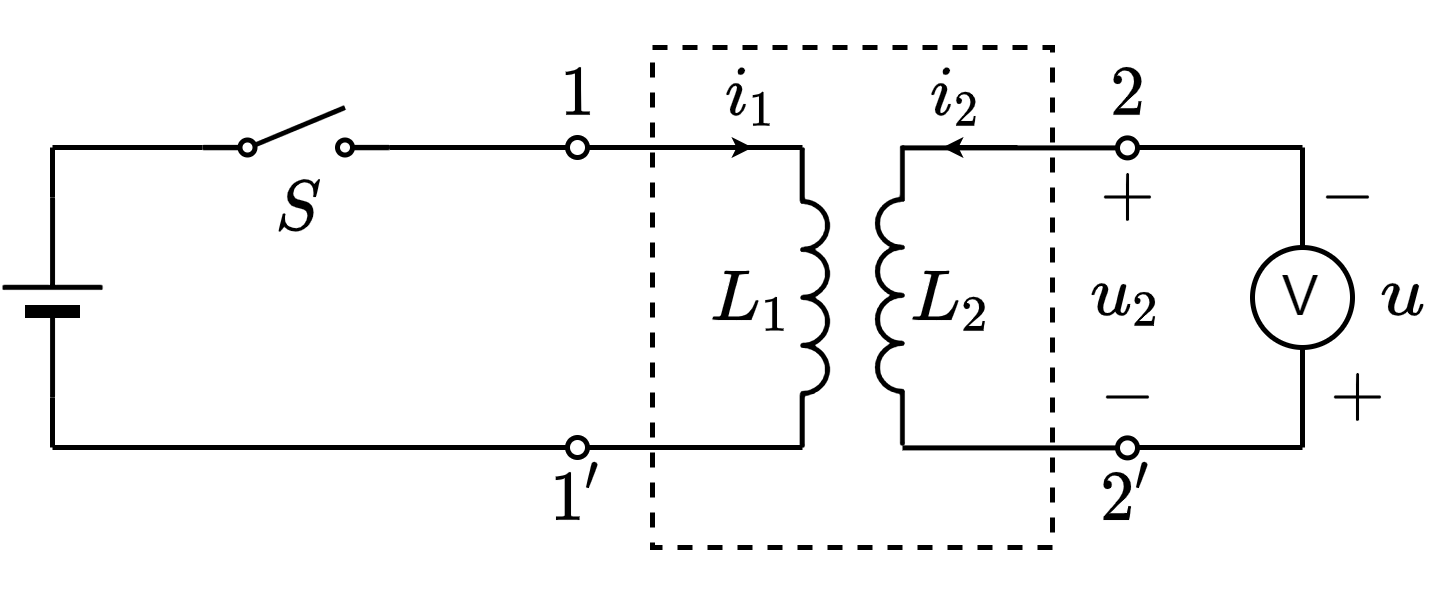

The diagram above was exported from draw.io. Its source (the exported page's mxGraphModel, read from the mxfile embedded in the PNG):
<mxGraphModel dx="154" dy="228" grid="1" gridSize="10" guides="1" tooltips="1" connect="1" arrows="1" fold="1" page="1" pageScale="1" pageWidth="827" pageHeight="1169" math="1" shadow="0">
  <root>
    <mxCell id="0" />
    <mxCell id="1" parent="0" />
    <mxCell id="ceOopV47RiM-hP3MH-ES-18" value="$$i_2$$" style="text;html=1;resizable=1;autosize=1;align=center;verticalAlign=middle;points=[];fillColor=none;strokeColor=none;rounded=0;fontSize=12;connectable=1;movable=1;rotatable=1;deletable=1;editable=1;" vertex="1" parent="1">
      <mxGeometry x="263" y="240" width="15" height="20" as="geometry" />
    </mxCell>
    <mxCell id="ceOopV47RiM-hP3MH-ES-17" value="$$i_1$$" style="text;html=1;resizable=1;autosize=1;align=center;verticalAlign=middle;points=[];fillColor=none;strokeColor=none;rounded=0;fontSize=12;connectable=1;movable=1;rotatable=1;deletable=1;editable=1;" vertex="1" parent="1">
      <mxGeometry x="220" y="240" width="20" height="20" as="geometry" />
    </mxCell>
    <mxCell id="ceOopV47RiM-hP3MH-ES-1" value="" style="pointerEvents=1;verticalLabelPosition=bottom;shadow=0;dashed=0;align=center;html=1;verticalAlign=top;shape=mxgraph.electrical.inductors.inductor_3;direction=south;deletable=1;fixDash=0;snapToPoint=0;comic=0;sketch=0;strokeWidth=1;" vertex="1" parent="1">
      <mxGeometry x="240" y="260" width="5" height="60" as="geometry" />
    </mxCell>
    <mxCell id="ceOopV47RiM-hP3MH-ES-2" value="" style="endArrow=none;html=1;rounded=0;startArrow=oval;startFill=0;endSize=4;startSize=4;deletable=1;fixDash=0;snapToPoint=0;" edge="1" parent="1">
      <mxGeometry width="50" height="50" relative="1" as="geometry">
        <mxPoint x="195" y="260" as="sourcePoint" />
        <mxPoint x="240" y="260" as="targetPoint" />
      </mxGeometry>
    </mxCell>
    <mxCell id="ceOopV47RiM-hP3MH-ES-3" value="" style="endArrow=none;html=1;rounded=0;startArrow=oval;startFill=0;endSize=4;startSize=4;deletable=1;fixDash=0;snapToPoint=0;" edge="1" parent="1">
      <mxGeometry width="50" height="50" relative="1" as="geometry">
        <mxPoint x="195" y="320" as="sourcePoint" />
        <mxPoint x="240" y="320" as="targetPoint" />
      </mxGeometry>
    </mxCell>
    <mxCell id="ceOopV47RiM-hP3MH-ES-5" value="" style="pointerEvents=1;verticalLabelPosition=bottom;shadow=0;dashed=0;align=center;html=1;verticalAlign=top;shape=mxgraph.electrical.inductors.inductor_3;direction=north;deletable=1;fixDash=0;snapToPoint=0;" vertex="1" parent="1">
      <mxGeometry x="255" y="259.58" width="5" height="60" as="geometry" />
    </mxCell>
    <mxCell id="ceOopV47RiM-hP3MH-ES-6" value="" style="endArrow=none;html=1;rounded=0;startArrow=oval;startFill=0;endSize=4;startSize=4;deletable=1;fixDash=0;snapToPoint=0;" edge="1" parent="1">
      <mxGeometry width="50" height="50" relative="1" as="geometry">
        <mxPoint x="305" y="260.08" as="sourcePoint" />
        <mxPoint x="260" y="260.08" as="targetPoint" />
      </mxGeometry>
    </mxCell>
    <mxCell id="ceOopV47RiM-hP3MH-ES-7" value="" style="endArrow=none;html=1;rounded=0;startArrow=oval;startFill=0;endSize=4;startSize=4;deletable=1;fixDash=0;snapToPoint=0;" edge="1" parent="1">
      <mxGeometry width="50" height="50" relative="1" as="geometry">
        <mxPoint x="305" y="320.0799999999999" as="sourcePoint" />
        <mxPoint x="260" y="320.0799999999999" as="targetPoint" />
      </mxGeometry>
    </mxCell>
    <mxCell id="ceOopV47RiM-hP3MH-ES-12" value="$$+$$" style="text;html=1;resizable=1;autosize=1;align=center;verticalAlign=middle;points=[];fillColor=none;strokeColor=none;rounded=0;fontSize=12;movable=1;rotatable=1;deletable=1;editable=1;connectable=0;fixDash=0;snapToPoint=0;" vertex="1" parent="1">
      <mxGeometry x="293.75" y="259.58" width="22.5" height="20" as="geometry" />
    </mxCell>
    <mxCell id="ceOopV47RiM-hP3MH-ES-14" value="$$-$$" style="text;html=1;resizable=1;autosize=1;align=center;verticalAlign=middle;points=[];fillColor=none;strokeColor=none;rounded=0;fontSize=12;movable=1;rotatable=1;deletable=1;editable=1;connectable=0;fixDash=0;snapToPoint=0;" vertex="1" parent="1">
      <mxGeometry x="295.75" y="300" width="18.5" height="20" as="geometry" />
    </mxCell>
    <mxCell id="ceOopV47RiM-hP3MH-ES-15" value="" style="endArrow=classic;html=1;rounded=0;fontSize=12;startSize=4;endSize=1;strokeWidth=1;jumpSize=6;" edge="1" parent="1">
      <mxGeometry width="50" height="50" relative="1" as="geometry">
        <mxPoint x="283" y="260" as="sourcePoint" />
        <mxPoint x="268" y="260" as="targetPoint" />
      </mxGeometry>
    </mxCell>
    <mxCell id="ceOopV47RiM-hP3MH-ES-16" value="" style="endArrow=classic;html=1;rounded=0;fontSize=12;startSize=4;endSize=1;strokeWidth=1;jumpSize=6;" edge="1" parent="1">
      <mxGeometry width="50" height="50" relative="1" as="geometry">
        <mxPoint x="215" y="260" as="sourcePoint" />
        <mxPoint x="230" y="260" as="targetPoint" />
      </mxGeometry>
    </mxCell>
    <mxCell id="ceOopV47RiM-hP3MH-ES-19" value="" style="shape=mxgraph.electrical.electro-mechanical.singleSwitch;aspect=fixed;elSwitchState=off;" vertex="1" parent="1">
      <mxGeometry x="120" y="252" width="37.5" height="10" as="geometry" />
    </mxCell>
    <mxCell id="ceOopV47RiM-hP3MH-ES-20" value="" style="endArrow=none;html=1;rounded=0;exitX=1;exitY=0.8;exitDx=0;exitDy=0;" edge="1" parent="1" source="ceOopV47RiM-hP3MH-ES-19">
      <mxGeometry width="50" height="50" relative="1" as="geometry">
        <mxPoint x="180" y="240" as="sourcePoint" />
        <mxPoint x="193" y="260" as="targetPoint" />
      </mxGeometry>
    </mxCell>
    <mxCell id="ceOopV47RiM-hP3MH-ES-21" value="" style="rounded=0;whiteSpace=wrap;html=1;labelBackgroundColor=none;fontColor=default;fillColor=none;dashed=1;glass=0;" vertex="1" parent="1">
      <mxGeometry x="210" y="240" width="80" height="100" as="geometry" />
    </mxCell>
    <mxCell id="ceOopV47RiM-hP3MH-ES-22" value="$$L_1$$" style="text;html=1;resizable=1;autosize=1;align=center;verticalAlign=middle;points=[];fillColor=none;strokeColor=none;rounded=0;fontSize=12;connectable=1;movable=1;rotatable=1;deletable=1;editable=1;" vertex="1" parent="1">
      <mxGeometry x="220" y="281" width="20" height="20" as="geometry" />
    </mxCell>
    <mxCell id="ceOopV47RiM-hP3MH-ES-23" value="$$L_2$$" style="text;html=1;resizable=1;autosize=1;align=center;verticalAlign=middle;points=[];fillColor=none;strokeColor=none;rounded=0;fontSize=12;connectable=1;movable=1;rotatable=1;deletable=1;editable=1;" vertex="1" parent="1">
      <mxGeometry x="260" y="281" width="20" height="20" as="geometry" />
    </mxCell>
    <mxCell id="ceOopV47RiM-hP3MH-ES-25" value="$$u_2$$" style="text;html=1;resizable=1;autosize=1;align=center;verticalAlign=middle;points=[];fillColor=none;strokeColor=none;rounded=0;fontSize=12;movable=1;rotatable=1;deletable=1;editable=1;connectable=0;fixDash=0;snapToPoint=0;" vertex="1" parent="1">
      <mxGeometry x="290" y="280" width="30" height="20" as="geometry" />
    </mxCell>
    <mxCell id="ceOopV47RiM-hP3MH-ES-26" value="$$1$$" style="text;html=1;align=center;verticalAlign=middle;resizable=1;points=[];autosize=1;strokeColor=none;fillColor=none;fontColor=default;movable=1;rotatable=1;deletable=1;editable=1;connectable=0;" vertex="1" parent="1">
      <mxGeometry x="190" y="239.58" width="10" height="20" as="geometry" />
    </mxCell>
    <mxCell id="ceOopV47RiM-hP3MH-ES-27" value="$$1'$$" style="text;html=1;align=center;verticalAlign=middle;resizable=1;points=[];autosize=1;strokeColor=none;fillColor=none;fontColor=default;movable=1;rotatable=1;deletable=1;editable=1;connectable=0;" vertex="1" parent="1">
      <mxGeometry x="190" y="320" width="10" height="20" as="geometry" />
    </mxCell>
    <mxCell id="ceOopV47RiM-hP3MH-ES-28" value="$$2$$" style="text;html=1;align=center;verticalAlign=middle;resizable=1;points=[];autosize=1;strokeColor=none;fillColor=none;fontColor=default;movable=1;rotatable=1;deletable=1;editable=1;connectable=0;" vertex="1" parent="1">
      <mxGeometry x="300" y="239.58" width="10" height="20" as="geometry" />
    </mxCell>
    <mxCell id="ceOopV47RiM-hP3MH-ES-29" value="$$2'$$" style="text;html=1;align=center;verticalAlign=middle;resizable=1;points=[];autosize=1;strokeColor=none;fillColor=none;fontColor=default;movable=1;rotatable=1;deletable=1;editable=1;connectable=0;" vertex="1" parent="1">
      <mxGeometry x="300" y="320" width="10" height="20" as="geometry" />
    </mxCell>
    <mxCell id="ceOopV47RiM-hP3MH-ES-30" value="$$S$$" style="text;html=1;align=center;verticalAlign=middle;resizable=0;points=[];autosize=1;strokeColor=none;fillColor=none;fontColor=default;connectable=0;" vertex="1" parent="1">
      <mxGeometry x="113.75" y="262" width="50" height="20" as="geometry" />
    </mxCell>
    <mxCell id="ceOopV47RiM-hP3MH-ES-31" value="" style="verticalLabelPosition=bottom;shadow=0;dashed=0;align=center;fillColor=#000000;html=1;verticalAlign=top;strokeWidth=1;shape=mxgraph.electrical.miscellaneous.monocell_battery;glass=0;labelBackgroundColor=none;fontColor=default;direction=north;" vertex="1" parent="1">
      <mxGeometry x="80" y="270" width="20" height="40" as="geometry" />
    </mxCell>
    <mxCell id="ceOopV47RiM-hP3MH-ES-32" value="" style="endArrow=none;html=1;rounded=0;fontColor=default;exitX=1;exitY=0.5;exitDx=0;exitDy=0;exitPerimeter=0;" edge="1" parent="1" source="ceOopV47RiM-hP3MH-ES-31">
      <mxGeometry width="50" height="50" relative="1" as="geometry">
        <mxPoint x="90" y="270" as="sourcePoint" />
        <mxPoint x="90" y="260" as="targetPoint" />
      </mxGeometry>
    </mxCell>
    <mxCell id="ceOopV47RiM-hP3MH-ES-33" value="" style="endArrow=none;html=1;rounded=0;fontColor=default;entryX=0;entryY=0.8;entryDx=0;entryDy=0;" edge="1" parent="1" target="ceOopV47RiM-hP3MH-ES-19">
      <mxGeometry width="50" height="50" relative="1" as="geometry">
        <mxPoint x="90" y="260" as="sourcePoint" />
        <mxPoint x="120" y="250" as="targetPoint" />
      </mxGeometry>
    </mxCell>
    <mxCell id="ceOopV47RiM-hP3MH-ES-34" value="" style="endArrow=none;html=1;rounded=0;fontColor=default;entryX=0;entryY=0.5;entryDx=0;entryDy=0;entryPerimeter=0;" edge="1" parent="1" target="ceOopV47RiM-hP3MH-ES-31">
      <mxGeometry width="50" height="50" relative="1" as="geometry">
        <mxPoint x="90" y="320" as="sourcePoint" />
        <mxPoint x="130" y="330" as="targetPoint" />
      </mxGeometry>
    </mxCell>
    <mxCell id="ceOopV47RiM-hP3MH-ES-35" value="" style="endArrow=none;html=1;rounded=0;fontColor=default;" edge="1" parent="1">
      <mxGeometry width="50" height="50" relative="1" as="geometry">
        <mxPoint x="90" y="320" as="sourcePoint" />
        <mxPoint x="193" y="320" as="targetPoint" />
      </mxGeometry>
    </mxCell>
    <mxCell id="ceOopV47RiM-hP3MH-ES-36" value="" style="endArrow=none;html=1;rounded=0;fontColor=default;" edge="1" parent="1">
      <mxGeometry width="50" height="50" relative="1" as="geometry">
        <mxPoint x="307" y="260" as="sourcePoint" />
        <mxPoint x="340" y="260" as="targetPoint" />
      </mxGeometry>
    </mxCell>
    <mxCell id="ceOopV47RiM-hP3MH-ES-38" value="V" style="ellipse;whiteSpace=wrap;html=1;aspect=fixed;glass=0;labelBackgroundColor=none;fontFamily=Helvetica;fontSize=11;fontColor=default;fillColor=none;" vertex="1" parent="1">
      <mxGeometry x="330" y="280" width="20" height="20" as="geometry" />
    </mxCell>
    <mxCell id="ceOopV47RiM-hP3MH-ES-39" value="" style="endArrow=none;html=1;rounded=0;fontFamily=Helvetica;fontSize=11;fontColor=default;entryX=0.5;entryY=0;entryDx=0;entryDy=0;" edge="1" parent="1" target="ceOopV47RiM-hP3MH-ES-38">
      <mxGeometry width="50" height="50" relative="1" as="geometry">
        <mxPoint x="340" y="260" as="sourcePoint" />
        <mxPoint x="390" y="210" as="targetPoint" />
      </mxGeometry>
    </mxCell>
    <mxCell id="ceOopV47RiM-hP3MH-ES-40" value="" style="endArrow=none;html=1;rounded=0;fontFamily=Helvetica;fontSize=11;fontColor=default;entryX=0.5;entryY=1;entryDx=0;entryDy=0;" edge="1" parent="1" target="ceOopV47RiM-hP3MH-ES-38">
      <mxGeometry width="50" height="50" relative="1" as="geometry">
        <mxPoint x="340" y="320" as="sourcePoint" />
        <mxPoint x="360" y="330" as="targetPoint" />
      </mxGeometry>
    </mxCell>
    <mxCell id="ceOopV47RiM-hP3MH-ES-41" value="" style="endArrow=none;html=1;rounded=0;fontFamily=Helvetica;fontSize=11;fontColor=default;" edge="1" parent="1">
      <mxGeometry width="50" height="50" relative="1" as="geometry">
        <mxPoint x="307" y="320" as="sourcePoint" />
        <mxPoint x="340" y="320" as="targetPoint" />
      </mxGeometry>
    </mxCell>
    <mxCell id="ceOopV47RiM-hP3MH-ES-42" value="$$+$$" style="text;html=1;resizable=1;autosize=1;align=center;verticalAlign=middle;points=[];fillColor=none;strokeColor=none;rounded=0;fontSize=12;movable=1;rotatable=1;deletable=1;editable=1;connectable=0;fixDash=0;snapToPoint=0;" vertex="1" parent="1">
      <mxGeometry x="340" y="300" width="22.5" height="20" as="geometry" />
    </mxCell>
    <mxCell id="ceOopV47RiM-hP3MH-ES-43" value="$$-$$" style="text;html=1;resizable=1;autosize=1;align=center;verticalAlign=middle;points=[];fillColor=none;strokeColor=none;rounded=0;fontSize=12;movable=1;rotatable=1;deletable=1;editable=1;connectable=0;fixDash=0;snapToPoint=0;" vertex="1" parent="1">
      <mxGeometry x="340" y="259.58" width="18.5" height="20" as="geometry" />
    </mxCell>
    <mxCell id="ceOopV47RiM-hP3MH-ES-44" value="$$u$$" style="text;html=1;resizable=1;autosize=1;align=center;verticalAlign=middle;points=[];fillColor=none;strokeColor=none;rounded=0;fontSize=12;movable=1;rotatable=1;deletable=1;editable=1;connectable=0;fixDash=0;snapToPoint=0;" vertex="1" parent="1">
      <mxGeometry x="350" y="279.58" width="20" height="20" as="geometry" />
    </mxCell>
  </root>
</mxGraphModel>